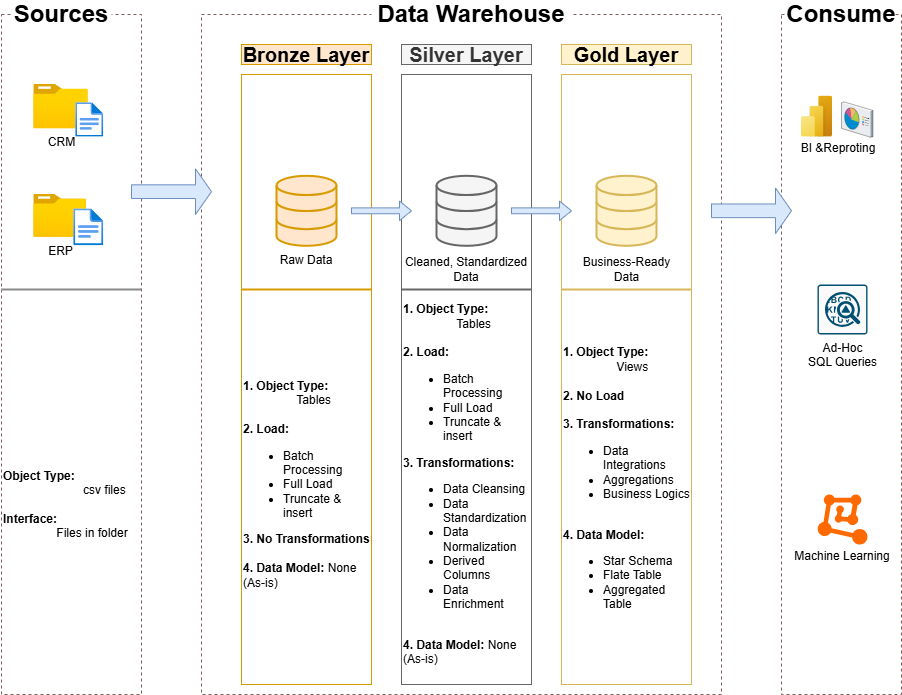

The diagram above was exported from draw.io. Its source (the exported page's mxGraphModel, read from the mxfile embedded in the PNG):
<mxGraphModel dx="1930" dy="1253" grid="1" gridSize="10" guides="1" tooltips="1" connect="1" arrows="1" fold="1" page="1" pageScale="1" pageWidth="1100" pageHeight="850" math="0" shadow="0">
  <root>
    <mxCell id="0" />
    <mxCell id="1" parent="0" />
    <mxCell id="JxjEKRCoHYxO2sdU0PJd-1" value="" style="rounded=0;whiteSpace=wrap;html=1;fillColor=none;strokeColor=light-dark(#805b5b, #ededed);dashed=1;" parent="1" vertex="1">
      <mxGeometry x="90" y="100" width="140" height="680" as="geometry" />
    </mxCell>
    <mxCell id="JxjEKRCoHYxO2sdU0PJd-3" value="&lt;b&gt;&lt;font style=&quot;font-size: 24px;&quot;&gt;Sources&lt;/font&gt;&lt;/b&gt;" style="rounded=0;whiteSpace=wrap;html=1;strokeColor=none;fillColor=default;" parent="1" vertex="1">
      <mxGeometry x="100" y="90" width="100" height="20" as="geometry" />
    </mxCell>
    <mxCell id="JxjEKRCoHYxO2sdU0PJd-4" value="" style="rounded=0;whiteSpace=wrap;html=1;fillColor=none;strokeColor=light-dark(#805b5b, #ededed);dashed=1;" parent="1" vertex="1">
      <mxGeometry x="290" y="100" width="520" height="680" as="geometry" />
    </mxCell>
    <mxCell id="JxjEKRCoHYxO2sdU0PJd-5" value="&lt;b&gt;&lt;font style=&quot;font-size: 24px;&quot;&gt;Data Warehouse&lt;/font&gt;&lt;/b&gt;" style="rounded=0;whiteSpace=wrap;html=1;strokeColor=none;fillColor=default;" parent="1" vertex="1">
      <mxGeometry x="460" y="90" width="200" height="20" as="geometry" />
    </mxCell>
    <mxCell id="JxjEKRCoHYxO2sdU0PJd-6" value="" style="rounded=0;whiteSpace=wrap;html=1;fillColor=none;strokeColor=light-dark(#805b5b, #ededed);dashed=1;" parent="1" vertex="1">
      <mxGeometry x="870" y="100" width="120" height="680" as="geometry" />
    </mxCell>
    <mxCell id="JxjEKRCoHYxO2sdU0PJd-7" value="&lt;b&gt;&lt;font style=&quot;font-size: 24px;&quot;&gt;Consume&lt;/font&gt;&lt;/b&gt;" style="rounded=0;whiteSpace=wrap;html=1;strokeColor=none;fillColor=default;" parent="1" vertex="1">
      <mxGeometry x="880" y="90" width="100" height="20" as="geometry" />
    </mxCell>
    <mxCell id="JxjEKRCoHYxO2sdU0PJd-8" value="&lt;b&gt;&lt;font style=&quot;font-size: 20px;&quot;&gt;Bronze Layer&lt;/font&gt;&lt;/b&gt;" style="rounded=0;whiteSpace=wrap;html=1;fillColor=#ffe6cc;strokeColor=#d79b00;" parent="1" vertex="1">
      <mxGeometry x="330" y="130" width="130" height="20" as="geometry" />
    </mxCell>
    <mxCell id="JxjEKRCoHYxO2sdU0PJd-9" value="" style="rounded=0;whiteSpace=wrap;html=1;fillColor=none;strokeColor=#d79b00;" parent="1" vertex="1">
      <mxGeometry x="330" y="160" width="130" height="610" as="geometry" />
    </mxCell>
    <mxCell id="JxjEKRCoHYxO2sdU0PJd-10" value="&lt;b&gt;&lt;font style=&quot;font-size: 20px;&quot;&gt;Silver Layer&lt;/font&gt;&lt;/b&gt;" style="rounded=0;whiteSpace=wrap;html=1;fillColor=#f5f5f5;strokeColor=#666666;fontColor=#333333;" parent="1" vertex="1">
      <mxGeometry x="490" y="130" width="130" height="20" as="geometry" />
    </mxCell>
    <mxCell id="JxjEKRCoHYxO2sdU0PJd-11" value="" style="rounded=0;whiteSpace=wrap;html=1;fillColor=none;strokeColor=#666666;fontColor=#333333;" parent="1" vertex="1">
      <mxGeometry x="490" y="160" width="130" height="610" as="geometry" />
    </mxCell>
    <mxCell id="JxjEKRCoHYxO2sdU0PJd-12" value="&lt;b&gt;&lt;font style=&quot;font-size: 20px;&quot;&gt;Gold Layer&lt;/font&gt;&lt;/b&gt;" style="rounded=0;whiteSpace=wrap;html=1;fillColor=#fff2cc;strokeColor=#d6b656;" parent="1" vertex="1">
      <mxGeometry x="650" y="130" width="130" height="20" as="geometry" />
    </mxCell>
    <mxCell id="JxjEKRCoHYxO2sdU0PJd-13" value="" style="rounded=0;whiteSpace=wrap;html=1;fillColor=none;strokeColor=#d6b656;" parent="1" vertex="1">
      <mxGeometry x="650" y="160" width="130" height="610" as="geometry" />
    </mxCell>
    <mxCell id="JxjEKRCoHYxO2sdU0PJd-15" value="CRM" style="image;aspect=fixed;html=1;points=[];align=center;fontSize=12;image=img/lib/azure2/general/Folder_Blank.svg;" parent="1" vertex="1">
      <mxGeometry x="122.25" y="170" width="54.5" height="44.23" as="geometry" />
    </mxCell>
    <mxCell id="JxjEKRCoHYxO2sdU0PJd-16" value="" style="image;aspect=fixed;html=1;points=[];align=center;fontSize=12;image=img/lib/azure2/general/File.svg;" parent="1" vertex="1">
      <mxGeometry x="164.25" y="188.23" width="28" height="34.5" as="geometry" />
    </mxCell>
    <mxCell id="JxjEKRCoHYxO2sdU0PJd-17" value="ERP" style="image;aspect=fixed;html=1;points=[];align=center;fontSize=12;image=img/lib/azure2/general/Folder_Blank.svg;" parent="1" vertex="1">
      <mxGeometry x="122.25" y="280" width="52.75" height="42.81" as="geometry" />
    </mxCell>
    <mxCell id="JxjEKRCoHYxO2sdU0PJd-18" value="" style="image;aspect=fixed;html=1;points=[];align=center;fontSize=12;image=img/lib/azure2/general/File.svg;" parent="1" vertex="1">
      <mxGeometry x="162.25" y="294.34999999999997" width="30" height="36.96" as="geometry" />
    </mxCell>
    <mxCell id="JxjEKRCoHYxO2sdU0PJd-26" value="&lt;b&gt;Object Type:&lt;/b&gt;&amp;nbsp;&lt;div&gt;&lt;span style=&quot;white-space: pre;&quot;&gt;&#09;&lt;/span&gt;&lt;span style=&quot;white-space: pre;&quot;&gt;&#09;&lt;/span&gt;&lt;span style=&quot;white-space: pre;&quot;&gt;&#09;&lt;/span&gt;csv files&lt;div&gt;&lt;br&gt;&lt;div&gt;&lt;b&gt;Interface:&lt;/b&gt;&amp;nbsp;&lt;/div&gt;&lt;div&gt;&lt;span style=&quot;white-space: pre;&quot;&gt;&#09;&lt;/span&gt;&lt;span style=&quot;white-space: pre;&quot;&gt;&#09;&lt;/span&gt;Files in folder&lt;/div&gt;&lt;/div&gt;&lt;/div&gt;" style="text;html=1;whiteSpace=wrap;strokeColor=none;fillColor=none;align=left;verticalAlign=middle;rounded=0;" parent="1" vertex="1">
      <mxGeometry x="90" y="410" width="140" height="360" as="geometry" />
    </mxCell>
    <mxCell id="JxjEKRCoHYxO2sdU0PJd-27" value="" style="html=1;verticalLabelPosition=bottom;align=center;labelBackgroundColor=#ffffff;verticalAlign=top;strokeWidth=2;strokeColor=#d79b00;shadow=0;dashed=0;shape=mxgraph.ios7.icons.data;fillColor=#ffe6cc;" parent="1" vertex="1">
      <mxGeometry x="365" y="261.31" width="60" height="70" as="geometry" />
    </mxCell>
    <mxCell id="JxjEKRCoHYxO2sdU0PJd-28" value="" style="html=1;verticalLabelPosition=bottom;align=center;labelBackgroundColor=#ffffff;verticalAlign=top;strokeWidth=2;strokeColor=#666666;shadow=0;dashed=0;shape=mxgraph.ios7.icons.data;fillColor=#f5f5f5;fontColor=#333333;" parent="1" vertex="1">
      <mxGeometry x="525" y="261.31" width="60" height="70" as="geometry" />
    </mxCell>
    <mxCell id="JxjEKRCoHYxO2sdU0PJd-29" value="" style="html=1;verticalLabelPosition=bottom;align=center;labelBackgroundColor=#ffffff;verticalAlign=top;strokeWidth=2;strokeColor=#d6b656;shadow=0;dashed=0;shape=mxgraph.ios7.icons.data;fillColor=#fff2cc;" parent="1" vertex="1">
      <mxGeometry x="685" y="261.31" width="60" height="70" as="geometry" />
    </mxCell>
    <mxCell id="JxjEKRCoHYxO2sdU0PJd-30" value="" style="shape=singleArrow;whiteSpace=wrap;html=1;fillColor=#dae8fc;strokeColor=#6c8ebf;" parent="1" vertex="1">
      <mxGeometry x="220" y="254.35000000000002" width="80" height="45.65" as="geometry" />
    </mxCell>
    <mxCell id="JxjEKRCoHYxO2sdU0PJd-32" value="" style="shape=singleArrow;whiteSpace=wrap;html=1;fillColor=#dae8fc;strokeColor=#6c8ebf;" parent="1" vertex="1">
      <mxGeometry x="440" y="286.53" width="60" height="19.57" as="geometry" />
    </mxCell>
    <mxCell id="JxjEKRCoHYxO2sdU0PJd-33" value="" style="shape=singleArrow;whiteSpace=wrap;html=1;fillColor=#dae8fc;strokeColor=#6c8ebf;" parent="1" vertex="1">
      <mxGeometry x="600" y="286.53" width="60" height="19.57" as="geometry" />
    </mxCell>
    <mxCell id="JxjEKRCoHYxO2sdU0PJd-34" value="" style="shape=singleArrow;whiteSpace=wrap;html=1;fillColor=#dae8fc;strokeColor=#6c8ebf;" parent="1" vertex="1">
      <mxGeometry x="800" y="273.48" width="80" height="45.65" as="geometry" />
    </mxCell>
    <mxCell id="JxjEKRCoHYxO2sdU0PJd-35" value="Raw Data" style="text;html=1;whiteSpace=wrap;strokeColor=none;fillColor=none;align=center;verticalAlign=middle;rounded=0;" parent="1" vertex="1">
      <mxGeometry x="365" y="331" width="60" height="30" as="geometry" />
    </mxCell>
    <mxCell id="JxjEKRCoHYxO2sdU0PJd-36" value="Cleaned, Standardized Data" style="text;html=1;whiteSpace=wrap;strokeColor=none;fillColor=none;align=center;verticalAlign=middle;rounded=0;" parent="1" vertex="1">
      <mxGeometry x="490" y="340" width="130" height="30" as="geometry" />
    </mxCell>
    <mxCell id="JxjEKRCoHYxO2sdU0PJd-37" value="Business-Ready Data" style="text;html=1;whiteSpace=wrap;strokeColor=none;fillColor=none;align=center;verticalAlign=middle;rounded=0;" parent="1" vertex="1">
      <mxGeometry x="667.5" y="340" width="95" height="30" as="geometry" />
    </mxCell>
    <mxCell id="JxjEKRCoHYxO2sdU0PJd-38" value="" style="line;strokeWidth=2;html=1;fillColor=#ffe6cc;strokeColor=#d79b00;" parent="1" vertex="1">
      <mxGeometry x="330" y="370" width="130" height="10" as="geometry" />
    </mxCell>
    <mxCell id="JxjEKRCoHYxO2sdU0PJd-39" value="" style="line;strokeWidth=2;html=1;fillColor=#f5f5f5;fontColor=#333333;strokeColor=#666666;" parent="1" vertex="1">
      <mxGeometry x="490" y="370" width="130" height="10" as="geometry" />
    </mxCell>
    <mxCell id="JxjEKRCoHYxO2sdU0PJd-40" value="" style="line;strokeWidth=2;html=1;fillColor=#fff2cc;strokeColor=#d6b656;" parent="1" vertex="1">
      <mxGeometry x="650" y="370" width="130" height="10" as="geometry" />
    </mxCell>
    <mxCell id="JxjEKRCoHYxO2sdU0PJd-41" value="" style="line;strokeWidth=2;html=1;fillColor=#f5f5f5;fontColor=#333333;strokeColor=#8A8A8A;" parent="1" vertex="1">
      <mxGeometry x="90" y="370" width="140" height="10" as="geometry" />
    </mxCell>
    <mxCell id="JxjEKRCoHYxO2sdU0PJd-42" value="&lt;b&gt;1. Object Type:&lt;/b&gt;&amp;nbsp;&lt;div&gt;&lt;span style=&quot;white-space: pre;&quot;&gt;&#09;&lt;/span&gt;&lt;span style=&quot;white-space: pre;&quot;&gt;&#09;&lt;/span&gt;Tables&lt;div&gt;&lt;br&gt;&lt;div&gt;&lt;b&gt;2. Load:&lt;/b&gt;&lt;/div&gt;&lt;/div&gt;&lt;div&gt;&lt;ul&gt;&lt;li&gt;Batch Processing&lt;/li&gt;&lt;li&gt;Full Load&lt;/li&gt;&lt;li&gt;Truncate &amp;amp; insert&lt;/li&gt;&lt;/ul&gt;&lt;b&gt;3. No Transformations&lt;/b&gt;&lt;/div&gt;&lt;div&gt;&lt;b&gt;&lt;br&gt;&lt;/b&gt;&lt;/div&gt;&lt;div&gt;&lt;b&gt;4. Data Model: &lt;/b&gt;None (As-is)&lt;/div&gt;&lt;/div&gt;" style="text;html=1;whiteSpace=wrap;strokeColor=none;fillColor=none;align=left;verticalAlign=middle;rounded=0;" parent="1" vertex="1">
      <mxGeometry x="330" y="380" width="130" height="380" as="geometry" />
    </mxCell>
    <mxCell id="JxjEKRCoHYxO2sdU0PJd-43" value="&lt;b&gt;1. Object Type:&lt;/b&gt;&amp;nbsp;&lt;div&gt;&lt;span style=&quot;white-space: pre;&quot;&gt;&#09;&lt;/span&gt;&lt;span style=&quot;white-space: pre;&quot;&gt;&#09;&lt;/span&gt;Tables&lt;div&gt;&lt;br&gt;&lt;div&gt;&lt;b&gt;2. Load:&lt;/b&gt;&lt;/div&gt;&lt;/div&gt;&lt;div&gt;&lt;ul&gt;&lt;li&gt;Batch Processing&lt;/li&gt;&lt;li&gt;Full Load&lt;/li&gt;&lt;li&gt;Truncate &amp;amp; insert&lt;/li&gt;&lt;/ul&gt;&lt;b&gt;3. Transformations:&lt;/b&gt;&lt;/div&gt;&lt;div&gt;&lt;ul&gt;&lt;li&gt;Data Cleansing&lt;/li&gt;&lt;li&gt;Data Standardization&lt;/li&gt;&lt;li&gt;Data Normalization&lt;/li&gt;&lt;li&gt;Derived Columns&lt;/li&gt;&lt;li&gt;Data Enrichment&lt;/li&gt;&lt;/ul&gt;&lt;/div&gt;&lt;div&gt;&lt;b&gt;&lt;br&gt;&lt;/b&gt;&lt;/div&gt;&lt;div&gt;&lt;b&gt;4. Data Model: &lt;/b&gt;None (As-is)&lt;/div&gt;&lt;/div&gt;" style="text;html=1;whiteSpace=wrap;strokeColor=none;fillColor=none;align=left;verticalAlign=middle;rounded=0;" parent="1" vertex="1">
      <mxGeometry x="490" y="380" width="130" height="380" as="geometry" />
    </mxCell>
    <mxCell id="JxjEKRCoHYxO2sdU0PJd-44" value="&lt;b&gt;1. Object Type:&lt;/b&gt;&amp;nbsp;&lt;div&gt;&lt;span style=&quot;white-space: pre;&quot;&gt;&#09;&lt;/span&gt;&lt;span style=&quot;white-space: pre;&quot;&gt;&#09;&lt;/span&gt;Views&lt;div&gt;&lt;br&gt;&lt;div&gt;&lt;b&gt;2. No Load&lt;/b&gt;&lt;/div&gt;&lt;/div&gt;&lt;div&gt;&lt;b&gt;&lt;br&gt;&lt;/b&gt;&lt;/div&gt;&lt;div&gt;&lt;b&gt;3. Transformations:&lt;/b&gt;&lt;/div&gt;&lt;div&gt;&lt;ul&gt;&lt;li&gt;Data Integrations&lt;/li&gt;&lt;li&gt;Aggregations&lt;/li&gt;&lt;li&gt;Business Logics&lt;/li&gt;&lt;/ul&gt;&lt;/div&gt;&lt;div&gt;&lt;b&gt;&lt;br&gt;&lt;/b&gt;&lt;/div&gt;&lt;div&gt;&lt;b&gt;4. Data Model:&lt;/b&gt;&lt;/div&gt;&lt;/div&gt;&lt;div&gt;&lt;ul&gt;&lt;li&gt;Star Schema&lt;/li&gt;&lt;li&gt;Flate Table&lt;/li&gt;&lt;li&gt;Aggregated Table&lt;/li&gt;&lt;/ul&gt;&lt;/div&gt;" style="text;html=1;whiteSpace=wrap;strokeColor=none;fillColor=none;align=left;verticalAlign=middle;rounded=0;" parent="1" vertex="1">
      <mxGeometry x="650" y="380" width="130" height="380" as="geometry" />
    </mxCell>
    <mxCell id="JxjEKRCoHYxO2sdU0PJd-46" value="" style="points=[];aspect=fixed;html=1;align=center;shadow=0;dashed=0;fillColor=#FF6A00;strokeColor=none;shape=mxgraph.alibaba_cloud.machine_learning;" parent="1" vertex="1">
      <mxGeometry x="906.2" y="580" width="49.8" height="50.099999999999994" as="geometry" />
    </mxCell>
    <mxCell id="JxjEKRCoHYxO2sdU0PJd-47" value="" style="image;aspect=fixed;html=1;points=[];align=center;fontSize=12;image=img/lib/azure2/power_platform/PowerBI.svg;" parent="1" vertex="1">
      <mxGeometry x="890" y="181.4" width="31" height="41.33" as="geometry" />
    </mxCell>
    <mxCell id="JxjEKRCoHYxO2sdU0PJd-49" value="" style="verticalLabelPosition=bottom;sketch=0;aspect=fixed;html=1;verticalAlign=top;strokeColor=none;align=center;outlineConnect=0;shape=mxgraph.citrix.reporting;" parent="1" vertex="1">
      <mxGeometry x="930" y="187.39" width="31.5" height="35.34" as="geometry" />
    </mxCell>
    <mxCell id="JxjEKRCoHYxO2sdU0PJd-50" value="Ad-Hoc&lt;div&gt;SQL Queries&lt;/div&gt;" style="sketch=0;points=[[0.015,0.015,0],[0.985,0.015,0],[0.985,0.985,0],[0.015,0.985,0],[0.25,0,0],[0.5,0,0],[0.75,0,0],[1,0.25,0],[1,0.5,0],[1,0.75,0],[0.75,1,0],[0.5,1,0],[0.25,1,0],[0,0.75,0],[0,0.5,0],[0,0.25,0]];verticalLabelPosition=bottom;html=1;verticalAlign=top;aspect=fixed;align=center;pointerEvents=1;shape=mxgraph.cisco19.rect;prIcon=anomaly_detection;fillColor=#FAFAFA;strokeColor=#005073;" parent="1" vertex="1">
      <mxGeometry x="906" y="370" width="50" height="50" as="geometry" />
    </mxCell>
    <mxCell id="JxjEKRCoHYxO2sdU0PJd-53" value="&lt;span style=&quot;text-wrap-mode: nowrap; background-color: rgb(255, 255, 255);&quot;&gt;BI &amp;amp;Reproting&lt;/span&gt;" style="text;html=1;whiteSpace=wrap;strokeColor=none;fillColor=none;align=center;verticalAlign=middle;rounded=0;" parent="1" vertex="1">
      <mxGeometry x="891.5" y="222.73000000000002" width="70" height="23.48" as="geometry" />
    </mxCell>
    <mxCell id="JxjEKRCoHYxO2sdU0PJd-54" value="&lt;span style=&quot;text-wrap-mode: nowrap; background-color: rgb(255, 255, 255);&quot;&gt;Machine Learning&lt;/span&gt;" style="text;html=1;whiteSpace=wrap;strokeColor=none;fillColor=none;align=center;verticalAlign=middle;rounded=0;" parent="1" vertex="1">
      <mxGeometry x="886" y="630.1" width="90" height="23.48" as="geometry" />
    </mxCell>
  </root>
</mxGraphModel>